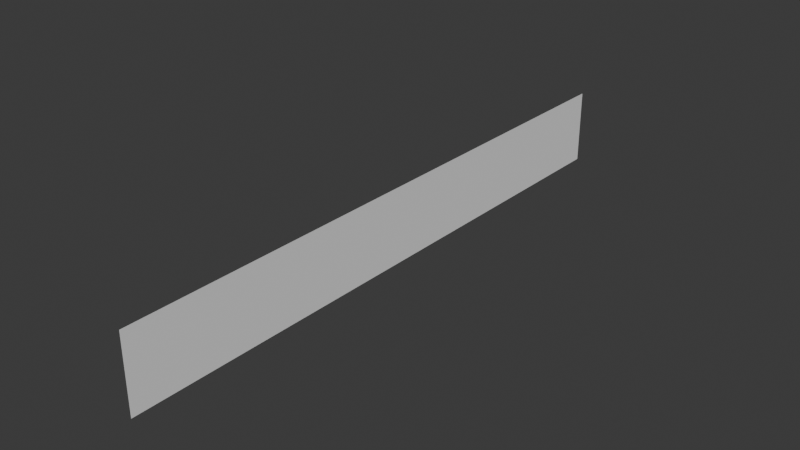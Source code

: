 # Source: AuroraPlaneTut.blend  (saved by Blender 4.4.32; exported with 4.5.12 LTS)
import bpy
from mathutils import Matrix  # noqa: F401  (used for matrix-valued properties, if any)

bpy.ops.wm.read_factory_settings(use_empty=True)
scene = bpy.context.scene
scene.name = 'Scene'

# ---- collections
col_collection = bpy.data.collections.new('Collection'); scene.collection.children.link(col_collection)

# ---- world
world_world = bpy.data.worlds.new('World'); scene.world = world_world
world_world.use_nodes = True; world_world.node_tree.nodes.clear()
_N = world_world.node_tree.nodes; _L = world_world.node_tree.links
n0 = _N.new('ShaderNodeOutputWorld'); n0.name = 'World Output'; n0.location = (300, 300)
n1 = _N.new('ShaderNodeBackground'); n1.name = 'Background'; n1.location = (10, 300)
n1.inputs[0].default_value = (0.05088, 0.05088, 0.05088, 1.0)
_L.new(n1.outputs[0], n0.inputs[0])
n0.is_active_output = True
world_world.color = (0.05088, 0.05088, 0.05088)
world_world.sun_shadow_jitter_overblur = 0.0

# ---- meshes
me_plane = bpy.data.meshes.new('Plane')
me_plane.from_pydata([(4.371e-08, -8.0, 2.0), (-4.371e-08, -8.0, 0.0), (4.371e-08, 8.0, 2.0), (-4.371e-08, 8.0, 0.0)], [], [(0, 1, 3, 2)])
me_plane.polygons.foreach_set('use_smooth', [True] * 1)
_uv = me_plane.uv_layers.new(name='UVMap')
_uv.uv.foreach_set('vector', [-0.00192, 0.9981, 0.001928, -0.00192, 1.002, 0.001928, 0.9981, 1.002])
me_plane.update()

# ---- objects
ob_auroraplanetut = bpy.data.objects.new('AuroraPlaneTut', me_plane)

# ---- transforms, parenting, visibility, modifiers, constraints
ob_auroraplanetut.location = (0.0, 0.0, 0.0)
_m = ob_auroraplanetut.modifiers.new('Subdivision', 'SUBSURF')
_m.subdivision_type = 'SIMPLE'
_m.levels = 5
_m.show_only_control_edges = False

# ---- collection membership
col_collection.objects.link(ob_auroraplanetut)

# ---- scene / render settings (as saved in the file)
scene.frame_start = 1; scene.frame_end = 250; scene.frame_set(0)
scene.render.engine = 'BLENDER_EEVEE_NEXT'
bpy.context.view_layer.update()

# ---- added for rendering (the .blend has no active camera and no usable light): camera, sun
cam_auto = bpy.data.cameras.new('AutoCamera')
cam_auto.lens = 50.0
cam_auto.sensor_width = 36.0
cam_auto.clip_end = 1000.0
ob_auto_camera = bpy.data.objects.new('AutoCamera', cam_auto)
scene.collection.objects.link(ob_auto_camera)
ob_auto_camera.location = (14.9188, -17.9026, 12.935)
ob_auto_camera.rotation_euler = (1.09748, -7.21219e-08, 0.694738)
scene.camera = ob_auto_camera
light_auto_sun = bpy.data.lights.new('AutoSun', 'SUN')
light_auto_sun.energy = 3.0
light_auto_sun.angle = 0.0523599
ob_auto_sun = bpy.data.objects.new('AutoSun', light_auto_sun)
scene.collection.objects.link(ob_auto_sun)
ob_auto_sun.rotation_euler = (0.872665, 0.174533, 0.523599)
bpy.context.view_layer.update()
